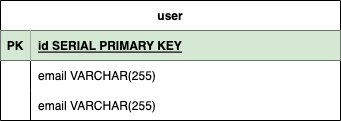

The diagram above was exported from draw.io. Its source (the exported page's mxGraphModel, read from the mxfile embedded in the PNG):
<mxGraphModel dx="806" dy="796" grid="1" gridSize="10" guides="1" tooltips="1" connect="1" arrows="1" fold="1" page="1" pageScale="1" pageWidth="1200" pageHeight="1600" math="0" shadow="0">
  <root>
    <mxCell id="0" />
    <mxCell id="1" parent="0" />
    <mxCell id="QBFrdTR-lUMFJOXr2ay8-1" value="user" style="shape=table;startSize=30;container=1;collapsible=1;childLayout=tableLayout;fixedRows=1;rowLines=0;fontStyle=1;align=center;resizeLast=1;" parent="1" vertex="1">
      <mxGeometry x="160" y="210" width="340" height="120" as="geometry" />
    </mxCell>
    <mxCell id="QBFrdTR-lUMFJOXr2ay8-2" value="" style="shape=tableRow;horizontal=0;startSize=0;swimlaneHead=0;swimlaneBody=0;fillColor=none;collapsible=0;dropTarget=0;points=[[0,0.5],[1,0.5]];portConstraint=eastwest;top=0;left=0;right=0;bottom=1;" parent="QBFrdTR-lUMFJOXr2ay8-1" vertex="1">
      <mxGeometry y="30" width="340" height="30" as="geometry" />
    </mxCell>
    <mxCell id="QBFrdTR-lUMFJOXr2ay8-3" value="PK" style="shape=partialRectangle;connectable=0;fillColor=#d5e8d4;top=0;left=0;bottom=0;right=0;fontStyle=1;overflow=hidden;strokeColor=#82b366;" parent="QBFrdTR-lUMFJOXr2ay8-2" vertex="1">
      <mxGeometry width="30" height="30" as="geometry">
        <mxRectangle width="30" height="30" as="alternateBounds" />
      </mxGeometry>
    </mxCell>
    <mxCell id="QBFrdTR-lUMFJOXr2ay8-4" value="id SERIAL PRIMARY KEY" style="shape=partialRectangle;connectable=0;fillColor=#d5e8d4;top=0;left=0;bottom=0;right=0;align=left;spacingLeft=6;fontStyle=5;overflow=hidden;strokeColor=#82b366;" parent="QBFrdTR-lUMFJOXr2ay8-2" vertex="1">
      <mxGeometry x="30" width="310" height="30" as="geometry">
        <mxRectangle width="310" height="30" as="alternateBounds" />
      </mxGeometry>
    </mxCell>
    <mxCell id="QBFrdTR-lUMFJOXr2ay8-5" value="" style="shape=tableRow;horizontal=0;startSize=0;swimlaneHead=0;swimlaneBody=0;fillColor=none;collapsible=0;dropTarget=0;points=[[0,0.5],[1,0.5]];portConstraint=eastwest;top=0;left=0;right=0;bottom=0;" parent="QBFrdTR-lUMFJOXr2ay8-1" vertex="1">
      <mxGeometry y="60" width="340" height="30" as="geometry" />
    </mxCell>
    <mxCell id="QBFrdTR-lUMFJOXr2ay8-6" value="" style="shape=partialRectangle;connectable=0;fillColor=none;top=0;left=0;bottom=0;right=0;editable=1;overflow=hidden;" parent="QBFrdTR-lUMFJOXr2ay8-5" vertex="1">
      <mxGeometry width="30" height="30" as="geometry">
        <mxRectangle width="30" height="30" as="alternateBounds" />
      </mxGeometry>
    </mxCell>
    <mxCell id="QBFrdTR-lUMFJOXr2ay8-7" value="email VARCHAR(255)" style="shape=partialRectangle;connectable=0;fillColor=none;top=0;left=0;bottom=0;right=0;align=left;spacingLeft=6;overflow=hidden;" parent="QBFrdTR-lUMFJOXr2ay8-5" vertex="1">
      <mxGeometry x="30" width="310" height="30" as="geometry">
        <mxRectangle width="310" height="30" as="alternateBounds" />
      </mxGeometry>
    </mxCell>
    <mxCell id="QBFrdTR-lUMFJOXr2ay8-8" value="" style="shape=tableRow;horizontal=0;startSize=0;swimlaneHead=0;swimlaneBody=0;fillColor=none;collapsible=0;dropTarget=0;points=[[0,0.5],[1,0.5]];portConstraint=eastwest;top=0;left=0;right=0;bottom=0;" parent="QBFrdTR-lUMFJOXr2ay8-1" vertex="1">
      <mxGeometry y="90" width="340" height="30" as="geometry" />
    </mxCell>
    <mxCell id="QBFrdTR-lUMFJOXr2ay8-9" value="" style="shape=partialRectangle;connectable=0;fillColor=none;top=0;left=0;bottom=0;right=0;editable=1;overflow=hidden;" parent="QBFrdTR-lUMFJOXr2ay8-8" vertex="1">
      <mxGeometry width="30" height="30" as="geometry">
        <mxRectangle width="30" height="30" as="alternateBounds" />
      </mxGeometry>
    </mxCell>
    <mxCell id="QBFrdTR-lUMFJOXr2ay8-10" value="email VARCHAR(255)" style="shape=partialRectangle;connectable=0;fillColor=none;top=0;left=0;bottom=0;right=0;align=left;spacingLeft=6;overflow=hidden;" parent="QBFrdTR-lUMFJOXr2ay8-8" vertex="1">
      <mxGeometry x="30" width="310" height="30" as="geometry">
        <mxRectangle width="310" height="30" as="alternateBounds" />
      </mxGeometry>
    </mxCell>
  </root>
</mxGraphModel>